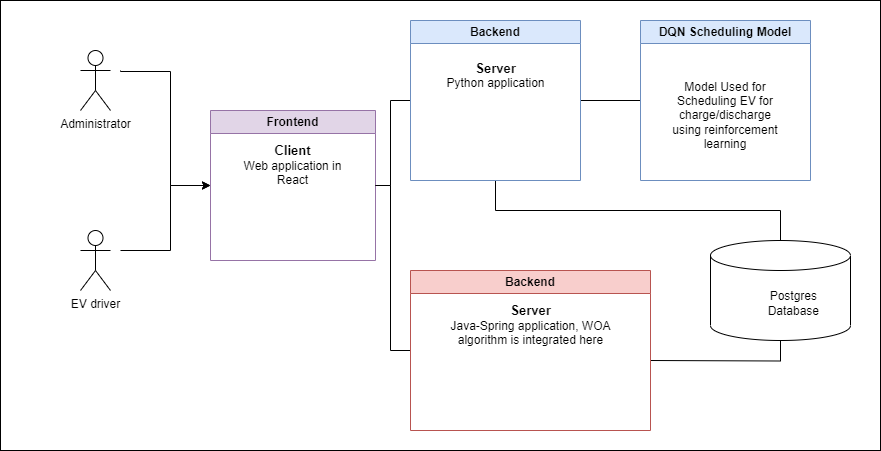

The diagram above was exported from draw.io. Its source (the exported page's mxGraphModel, read from the mxfile embedded in the PNG):
<mxGraphModel dx="1900" dy="541" grid="1" gridSize="10" guides="1" tooltips="1" connect="1" arrows="1" fold="1" page="1" pageScale="1" pageWidth="850" pageHeight="1100" math="0" shadow="0">
  <root>
    <mxCell id="0" />
    <mxCell id="1" parent="0" />
    <mxCell id="b5ljAWs1IDlrka6N-nco-1" value="" style="rounded=0;whiteSpace=wrap;html=1;" vertex="1" parent="1">
      <mxGeometry x="-60" y="10" width="880" height="450" as="geometry" />
    </mxCell>
    <mxCell id="b5ljAWs1IDlrka6N-nco-30" style="edgeStyle=orthogonalEdgeStyle;rounded=0;orthogonalLoop=1;jettySize=auto;html=1;entryX=0;entryY=0.5;entryDx=0;entryDy=0;" edge="1" parent="1" target="b5ljAWs1IDlrka6N-nco-16">
      <mxGeometry relative="1" as="geometry">
        <mxPoint x="60" y="260" as="sourcePoint" />
        <Array as="points">
          <mxPoint x="110" y="260" />
          <mxPoint x="110" y="195" />
        </Array>
      </mxGeometry>
    </mxCell>
    <mxCell id="b5ljAWs1IDlrka6N-nco-2" value="EV driver" style="shape=umlActor;verticalLabelPosition=bottom;verticalAlign=top;html=1;outlineConnect=0;" vertex="1" parent="1">
      <mxGeometry x="20" y="240" width="30" height="60" as="geometry" />
    </mxCell>
    <mxCell id="b5ljAWs1IDlrka6N-nco-29" style="edgeStyle=orthogonalEdgeStyle;rounded=0;orthogonalLoop=1;jettySize=auto;html=1;entryX=0;entryY=0.5;entryDx=0;entryDy=0;" edge="1" parent="1" target="b5ljAWs1IDlrka6N-nco-16">
      <mxGeometry relative="1" as="geometry">
        <mxPoint x="60" y="80" as="sourcePoint" />
        <Array as="points">
          <mxPoint x="60" y="81" />
          <mxPoint x="110" y="81" />
          <mxPoint x="110" y="195" />
        </Array>
      </mxGeometry>
    </mxCell>
    <mxCell id="b5ljAWs1IDlrka6N-nco-3" value="Administrator" style="shape=umlActor;verticalLabelPosition=bottom;verticalAlign=top;html=1;outlineConnect=0;" vertex="1" parent="1">
      <mxGeometry x="20" y="60" width="30" height="60" as="geometry" />
    </mxCell>
    <mxCell id="b5ljAWs1IDlrka6N-nco-16" value="Frontend" style="swimlane;whiteSpace=wrap;html=1;fillColor=#e1d5e7;strokeColor=#9673a6;" vertex="1" parent="1">
      <mxGeometry x="150" y="120" width="165" height="150" as="geometry" />
    </mxCell>
    <mxCell id="b5ljAWs1IDlrka6N-nco-19" style="edgeStyle=orthogonalEdgeStyle;rounded=0;orthogonalLoop=1;jettySize=auto;html=1;exitX=0;exitY=0.5;exitDx=0;exitDy=0;entryX=1;entryY=0.5;entryDx=0;entryDy=0;startArrow=none;startFill=0;endArrow=none;endFill=0;" edge="1" parent="1" source="b5ljAWs1IDlrka6N-nco-17" target="b5ljAWs1IDlrka6N-nco-16">
      <mxGeometry relative="1" as="geometry" />
    </mxCell>
    <mxCell id="b5ljAWs1IDlrka6N-nco-23" style="edgeStyle=orthogonalEdgeStyle;rounded=0;orthogonalLoop=1;jettySize=auto;html=1;exitX=1;exitY=0.5;exitDx=0;exitDy=0;entryX=0;entryY=0.5;entryDx=0;entryDy=0;endArrow=none;endFill=0;" edge="1" parent="1" source="b5ljAWs1IDlrka6N-nco-17" target="b5ljAWs1IDlrka6N-nco-22">
      <mxGeometry relative="1" as="geometry" />
    </mxCell>
    <mxCell id="b5ljAWs1IDlrka6N-nco-32" style="edgeStyle=orthogonalEdgeStyle;rounded=0;orthogonalLoop=1;jettySize=auto;html=1;exitX=0.5;exitY=1;exitDx=0;exitDy=0;entryX=0.5;entryY=0;entryDx=0;entryDy=0;entryPerimeter=0;endArrow=none;endFill=0;" edge="1" parent="1" source="b5ljAWs1IDlrka6N-nco-17" target="b5ljAWs1IDlrka6N-nco-31">
      <mxGeometry relative="1" as="geometry" />
    </mxCell>
    <mxCell id="b5ljAWs1IDlrka6N-nco-17" value="Backend" style="swimlane;whiteSpace=wrap;html=1;fillColor=#dae8fc;strokeColor=#6c8ebf;" vertex="1" parent="1">
      <mxGeometry x="350" y="30" width="170" height="160" as="geometry" />
    </mxCell>
    <mxCell id="b5ljAWs1IDlrka6N-nco-25" value="&lt;b&gt;&lt;font style=&quot;font-size: 13px;&quot;&gt;Server&lt;/font&gt;&lt;/b&gt;&lt;br&gt;Python application" style="text;html=1;strokeColor=none;fillColor=none;align=center;verticalAlign=middle;whiteSpace=wrap;rounded=0;" vertex="1" parent="b5ljAWs1IDlrka6N-nco-17">
      <mxGeometry x="32.5" y="40" width="105" height="30" as="geometry" />
    </mxCell>
    <mxCell id="b5ljAWs1IDlrka6N-nco-20" style="edgeStyle=orthogonalEdgeStyle;rounded=0;orthogonalLoop=1;jettySize=auto;html=1;exitX=0;exitY=0.5;exitDx=0;exitDy=0;entryX=1;entryY=0.5;entryDx=0;entryDy=0;startArrow=none;startFill=0;endArrow=none;endFill=0;" edge="1" parent="1" source="b5ljAWs1IDlrka6N-nco-18" target="b5ljAWs1IDlrka6N-nco-16">
      <mxGeometry relative="1" as="geometry">
        <Array as="points">
          <mxPoint x="330" y="360" />
          <mxPoint x="330" y="195" />
        </Array>
      </mxGeometry>
    </mxCell>
    <mxCell id="b5ljAWs1IDlrka6N-nco-33" style="edgeStyle=orthogonalEdgeStyle;rounded=0;orthogonalLoop=1;jettySize=auto;html=1;entryX=0.5;entryY=1;entryDx=0;entryDy=0;entryPerimeter=0;endArrow=none;endFill=0;" edge="1" parent="1" target="b5ljAWs1IDlrka6N-nco-31">
      <mxGeometry relative="1" as="geometry">
        <mxPoint x="590" y="370" as="sourcePoint" />
      </mxGeometry>
    </mxCell>
    <mxCell id="b5ljAWs1IDlrka6N-nco-18" value="Backend" style="swimlane;whiteSpace=wrap;html=1;fillColor=#f8cecc;strokeColor=#b85450;" vertex="1" parent="1">
      <mxGeometry x="350" y="280" width="240" height="160" as="geometry" />
    </mxCell>
    <mxCell id="b5ljAWs1IDlrka6N-nco-26" value="&lt;font style=&quot;font-size: 13px;&quot;&gt;&lt;b&gt;&lt;font style=&quot;font-size: 13px;&quot;&gt;Server&lt;/font&gt;&lt;br&gt;&lt;/b&gt;&lt;/font&gt;Java-Spring application, WOA algorithm is integrated here" style="text;html=1;strokeColor=none;fillColor=none;align=center;verticalAlign=middle;whiteSpace=wrap;rounded=0;" vertex="1" parent="b5ljAWs1IDlrka6N-nco-18">
      <mxGeometry x="37.5" y="40" width="165" height="30" as="geometry" />
    </mxCell>
    <mxCell id="b5ljAWs1IDlrka6N-nco-22" value="DQN Scheduling Model" style="swimlane;whiteSpace=wrap;html=1;fillColor=#dae8fc;strokeColor=#6c8ebf;" vertex="1" parent="1">
      <mxGeometry x="580" y="30" width="170" height="160" as="geometry" />
    </mxCell>
    <mxCell id="b5ljAWs1IDlrka6N-nco-24" value="Model Used for Scheduling EV for charge/discharge using reinforcement learning" style="text;html=1;strokeColor=none;fillColor=none;align=center;verticalAlign=middle;whiteSpace=wrap;rounded=0;" vertex="1" parent="b5ljAWs1IDlrka6N-nco-22">
      <mxGeometry x="25" y="60" width="120" height="70" as="geometry" />
    </mxCell>
    <mxCell id="b5ljAWs1IDlrka6N-nco-28" value="&lt;b style=&quot;font-size: 13px;&quot;&gt;Client&lt;br&gt;&lt;/b&gt;Web application in React" style="text;html=1;strokeColor=none;fillColor=none;align=center;verticalAlign=middle;whiteSpace=wrap;rounded=0;" vertex="1" parent="1">
      <mxGeometry x="180" y="160" width="105" height="30" as="geometry" />
    </mxCell>
    <mxCell id="b5ljAWs1IDlrka6N-nco-31" value="&lt;span style=&quot;white-space: pre;&quot;&gt;&#09;&lt;/span&gt;Postgres &lt;br&gt;&lt;span style=&quot;white-space: pre;&quot;&gt;&#09;&lt;/span&gt;Database" style="shape=cylinder3;whiteSpace=wrap;html=1;boundedLbl=1;backgroundOutline=1;size=15;" vertex="1" parent="1">
      <mxGeometry x="650" y="250" width="140" height="100" as="geometry" />
    </mxCell>
  </root>
</mxGraphModel>